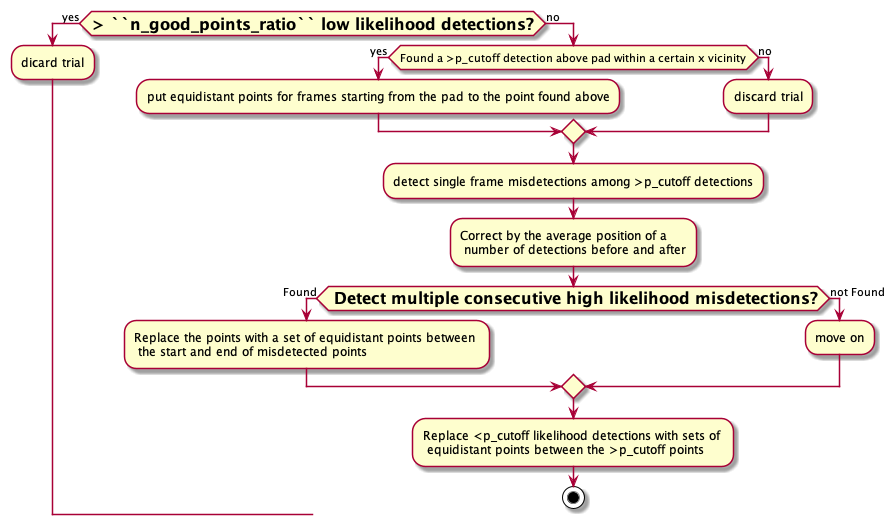

The diagram above was rendered by PlantUML. Its source (embedded in the PNG):
@startuml

if (<size:16>**> ``n_good_points_ratio`` low likelihood detections?**</size>) then (yes)
       :dicard trial;
else (no)

     if (Found a >p_cutoff detection above pad within a certain x vicinity) then (yes)
     :put equidistant points for frames starting from the pad to the point found above;
     else (no)
             :discard trial;

     endif
     :detect single frame misdetections among >p_cutoff detections;
     :Correct by the average position of a \n number of detections before and after;

     if (<size:16>** Detect multiple consecutive high likelihood misdetections?**</size>) then (Found)
             :Replace the points with a set of equidistant points between \n the start and end of misdetected points;
     else (not Found)
             :move on;

endif

:Replace <p_cutoff likelihood detections with sets of \n equidistant points between the >p_cutoff points;


stop

@enduml